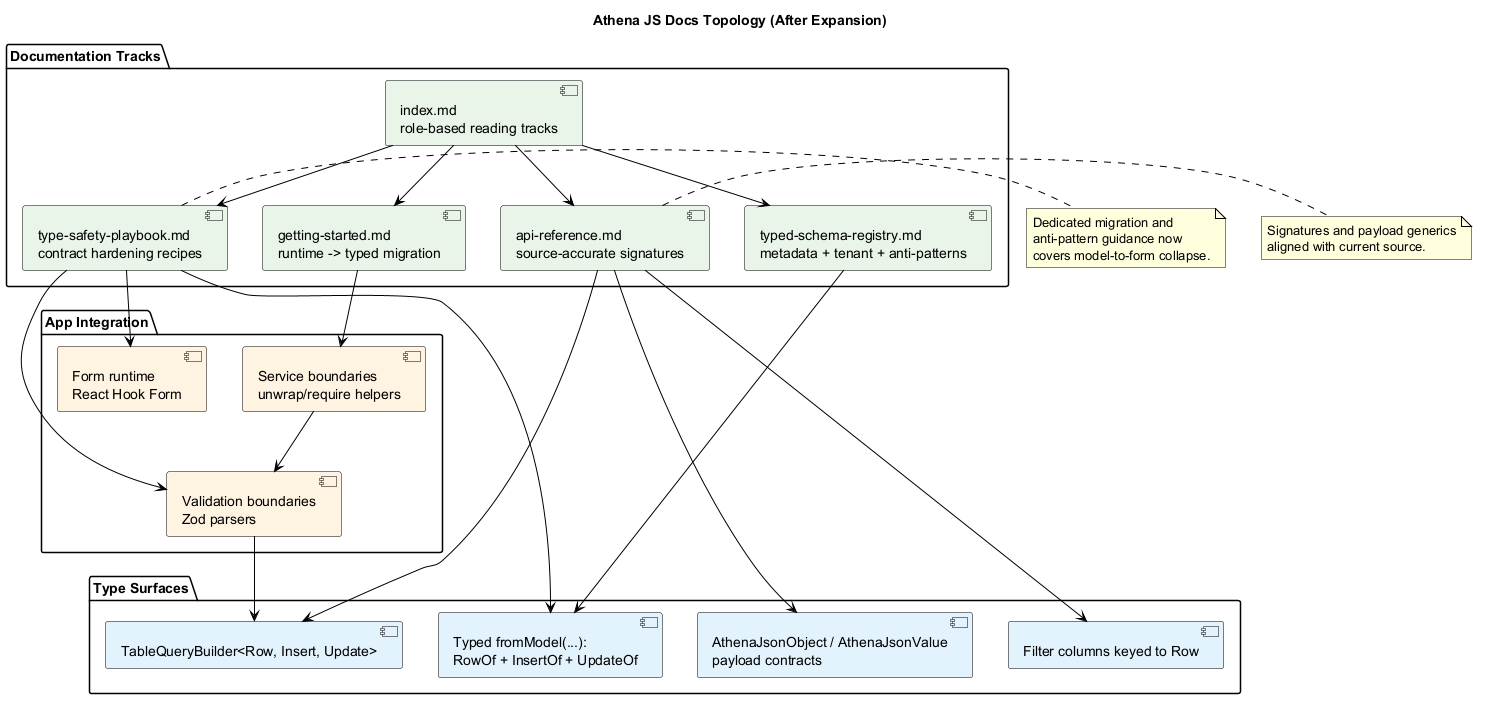

The diagram above was rendered by PlantUML. Its source (embedded in the PNG):
@startuml
skinparam backgroundColor white
skinparam defaultFontColor black
skinparam ArrowColor black
skinparam PackageBorderColor black
skinparam PackageFontColor black
skinparam ComponentBorderColor black
skinparam ComponentFontColor black
skinparam NoteBorderColor black
skinparam NoteFontColor black
skinparam Shadowing false

title Athena JS Docs Topology (After Expansion)

package "Documentation Tracks" {
  component "index.md\nrole-based reading tracks" as IDX #E8F5E9
  component "getting-started.md\nruntime -> typed migration" as GS #E8F5E9
  component "typed-schema-registry.md\nmetadata + tenant + anti-patterns" as TSR #E8F5E9
  component "type-safety-playbook.md\ncontract hardening recipes" as PLAY #E8F5E9
  component "api-reference.md\nsource-accurate signatures" as API #E8F5E9
}

package "Type Surfaces" {
  component "TableQueryBuilder<Row, Insert, Update>" as QB #E3F2FD
  component "Filter columns keyed to Row" as KEYED #E3F2FD
  component "AthenaJsonObject / AthenaJsonValue\npayload contracts" as JSON #E3F2FD
  component "Typed fromModel(...):\nRowOf + InsertOf + UpdateOf" as FM #E3F2FD
}

package "App Integration" {
  component "Service boundaries\nunwrap/require helpers" as SVC #FFF3E0
  component "Validation boundaries\nZod parsers" as ZOD #FFF3E0
  component "Form runtime\nReact Hook Form" as RHF #FFF3E0
}

IDX --> GS
IDX --> TSR
IDX --> PLAY
IDX --> API

API --> QB
API --> KEYED
API --> JSON
TSR --> FM
PLAY --> FM
PLAY --> ZOD
PLAY --> RHF
GS --> SVC
SVC --> ZOD
ZOD --> QB

note right of PLAY
Dedicated migration and
anti-pattern guidance now
covers model-to-form collapse.
end note

note right of API
Signatures and payload generics
aligned with current source.
end note
@enduml